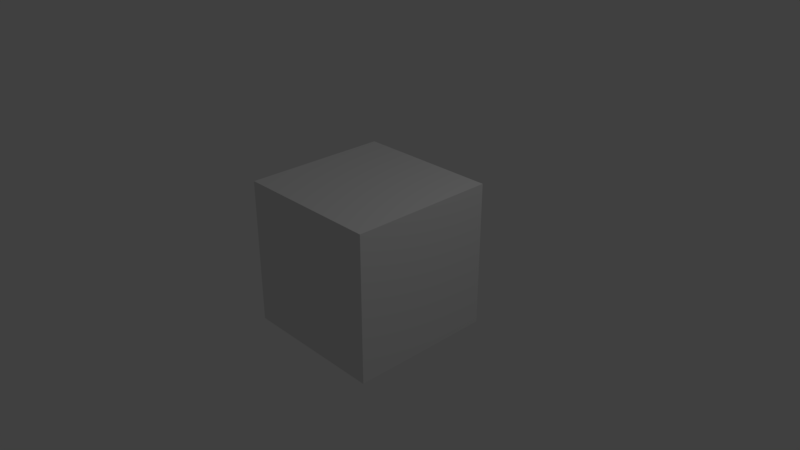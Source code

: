 # Source: kitchen_wooden_cuisine.blend  (saved by Blender 2.79.0; exported with 4.5.12 LTS)
import bpy
from mathutils import Matrix  # noqa: F401  (used for matrix-valued properties, if any)

bpy.ops.wm.read_factory_settings(use_empty=True)
scene = bpy.context.scene
scene.name = 'Scene'

# ---- collections
col_collection_1 = bpy.data.collections.new('Collection 1'); scene.collection.children.link(col_collection_1)

# ---- materials (node trees are filled in below, after node groups)
mat_material = bpy.data.materials.new('Material')
mat_material.alpha_threshold = 0.0
mat_material.use_transparent_shadow = False
mat_material.roughness = 0.5
mat_material.line_color = (0.0, 0.0, 0.0, 1.0)
mat_material_001 = bpy.data.materials.new('Material.001')
mat_material_001.alpha_threshold = 0.0
mat_material_001.use_transparent_shadow = False
mat_material_001.roughness = 0.5
mat_material_001.line_color = (0.0, 0.0, 0.0, 1.0)

# ---- material node trees

# ---- world
world_world = bpy.data.worlds.new('World'); scene.world = world_world
world_world.color = (0.05088, 0.05088, 0.05088)
world_world.use_sun_shadow = False
world_world.sun_shadow_jitter_overblur = 0.0
world_world.cycles.sampling_method = 'MANUAL'

# ---- cameras
cam_camera = bpy.data.cameras.new('Camera')
cam_camera.clip_end = 100.0
cam_camera.lens = 35.0
cam_camera.sensor_width = 32.0
cam_camera.sensor_height = 18.0
cam_camera.ortho_scale = 7.314
cam_camera.dof.focus_distance = 0.0
cam_camera.dof.aperture_fstop = 128.0

# ---- lights
light_lamp = bpy.data.lights.new('Lamp', 'POINT')
light_lamp.transmission_factor = 0.0
light_lamp.cutoff_distance = 30.0
light_lamp.energy = 100.0
light_lamp.shadow_buffer_clip_start = 1.001
light_lamp.shadow_soft_size = 0.1
light_lamp.shadow_maximum_resolution = 0.006
light_lamp.use_absolute_resolution = True

# ---- meshes
me_cube = bpy.data.meshes.new('Cube')
me_cube.from_pydata([(-0.9032, -0.8949, -0.03703), (-0.9032, 0.8949, -0.03703), (-0.9032, -0.8949, -0.9309), (-0.9032, 0.8949, -0.9309), (0.09685, 0.8949, -0.03703), (0.09685, -0.8949, -0.03703), (-0.9032, 1.6e-07, -0.03703), (0.09685, 0.8949, -0.9309), (-0.9032, 2.134e-07, -0.9309), (0.09685, -0.8949, -0.9309), (-0.9032, -0.8949, -0.03703), (-0.9032, 0.8949, -0.03703), (-0.9032, -0.8949, -0.9309), (-0.9032, 0.8949, -0.9309), (0.09685, 0.8949, -0.03703), (0.09685, -0.8949, -0.03703), (-0.9032, 1.6e-07, -0.03703), (0.09685, 0.8949, -0.9309), (-0.9032, 2.134e-07, -0.9309), (0.09685, -0.8949, -0.9309), (-0.9044, -0.8949, 0.9255), (-0.9044, 0.8949, 0.9255), (-0.9044, -0.8949, 0.0316), (-0.9044, 0.8949, 0.0316), (0.09565, 0.8949, 0.9255), (0.09565, -0.8949, 0.9255), (-0.9044, 1.6e-07, 0.9255), (0.09565, 0.8949, 0.0316), (-0.9044, 2.134e-07, 0.0316), (0.09565, -0.8949, 0.0316), (-0.9044, -0.8949, 0.9255), (-0.9044, 0.8949, 0.9255), (-0.9044, -0.8949, 0.0316), (-0.9044, 0.8949, 0.0316), (0.09565, 0.8949, 0.9255), (0.09565, -0.8949, 0.9255), (-0.9044, 1.6e-07, 0.9255), (0.09565, 0.8949, 0.0316), (-0.9044, 2.134e-07, 0.0316), (0.09565, -0.8949, 0.0316), (1.0, 1.0, -1.0), (1.0, -1.0, -1.0), (-1.0, -1.0, -1.0), (-1.0, 1.0, -1.0), (1.0, 1.0, 1.0), (1.0, -1.0, 1.0), (-1.0, -1.0, 1.0), (-1.0, 1.0, 1.0), (1.0, -0.8949, 0.0316), (1.0, -0.8949, 0.0316), (1.0, -0.8949, 0.9255), (1.0, -0.8949, 0.9255), (1.0, -0.8949, 0.9255), (1.0, -0.8949, 0.9255), (1.0, 0.8949, 0.9255), (1.0, 0.8949, 0.1171), (1.0, 0.8949, 0.9255), (1.0, 0.8949, 0.1171), (1.0, 0.8949, 0.0316), (1.0, 0.8949, 0.0316), (1.0, 0.8949, 0.0316), (1.0, 0.8949, 0.0316), (1.0, -0.8949, 0.0316), (1.0, -0.8949, 0.0316), (1.0, -0.8949, -0.9309), (1.0, -0.8949, -0.9309), (1.0, -0.8949, -0.03703), (1.0, -0.8949, -0.03703), (1.0, -0.8949, -0.03703), (1.0, -0.8949, -0.03703), (1.0, 0.8949, -0.8443), (1.0, 0.8949, -0.03703), (1.0, 0.8949, -0.8443), (1.0, 0.8949, -0.03703), (1.0, 0.8949, -0.9309), (1.0, 0.8949, -0.9309), (1.0, 0.8949, -0.9309), (1.0, 0.8949, -0.9309), (1.0, -0.8949, -0.9309), (1.0, -0.8949, -0.9309)], [(66, 5), (64, 9), (67, 15), (65, 19), (50, 25), (48, 29), (51, 35), (49, 39), (57, 44), (52, 45), (60, 44), (62, 45), (68, 41), (74, 72), (76, 72), (78, 41)], [(9, 2, 0, 5), (8, 3, 1, 6), (4, 1, 3, 7), (2, 8, 6, 0), (3, 74, 79, 2), (19, 12, 10, 15), (18, 13, 11, 16), (14, 11, 13, 17), (12, 18, 16, 10), (13, 76, 78, 12), (29, 22, 20, 25), (28, 23, 21, 26), (24, 21, 23, 27), (22, 28, 26, 20), (23, 58, 63, 22), (39, 32, 30, 35), (38, 33, 31, 36), (34, 31, 33, 37), (32, 38, 36, 30), (33, 60, 62, 32), (40, 41, 42, 43), (44, 47, 46, 45), (40, 44, 58, 63, 45, 41, 69, 71, 70), (41, 45, 46, 42), (42, 46, 47, 43), (44, 40, 43, 47), (53, 30, 36, 31, 34, 54), (45, 63, 53), (54, 34, 37, 61, 55), (52, 20, 26, 21, 24, 56), (56, 24, 27, 59, 57), (53, 54, 55, 44, 45), (44, 55, 58), (69, 10, 16, 11, 14, 71), (41, 40, 77, 79), (41, 79, 69), (71, 14, 17, 77, 70), (68, 0, 6, 1, 4, 73), (73, 4, 7, 75, 72), (40, 72, 77)])
me_cube.materials.append(mat_material)
me_cube.materials.append(mat_material_001)
me_cube.use_remesh_preserve_volume = False
me_cube.use_remesh_preserve_attributes = False
me_cube.use_mirror_vertex_groups = False
me_cube.update()

# ---- objects
ob_cube = bpy.data.objects.new('Cube', me_cube)
ob_lamp = bpy.data.objects.new('Lamp', light_lamp)
ob_camera = bpy.data.objects.new('Camera', cam_camera)

# ---- transforms, parenting, visibility, modifiers, constraints
ob_cube.location = (0.0, 0.0, 0.0)
ob_cube.rotation_euler = (0.0, 0.0, 1.571)
ob_cube.lock_rotations_4d = False
ob_cube.empty_display_type = 'ARROWS'
ob_cube.lineart.crease_threshold = 0.0
ob_lamp.location = (4.076, 1.005, 5.904)
ob_lamp.rotation_euler = (0.6503, 0.05522, 1.866)
ob_lamp.lock_rotations_4d = False
ob_lamp.empty_display_type = 'ARROWS'
ob_lamp.color = (0.0, 0.0, 0.0, 0.0)
ob_lamp.lineart.crease_threshold = 0.0
ob_camera.location = (7.481, -6.508, 5.344)
ob_camera.rotation_euler = (1.109, 0.0, 0.8149)
ob_camera.lock_rotations_4d = False
ob_camera.empty_display_type = 'ARROWS'
ob_camera.color = (0.0, 0.0, 0.0, 0.0)
ob_camera.display_type = 'WIRE'
ob_camera.lineart.crease_threshold = 0.0

# ---- collection membership
col_collection_1.objects.link(ob_cube)
col_collection_1.objects.link(ob_lamp)
col_collection_1.objects.link(ob_camera)

# ---- scene / render settings (as saved in the file)
scene.camera = ob_camera
scene.frame_start = 1; scene.frame_end = 250; scene.frame_set(1)
scene.render.engine = 'BLENDER_EEVEE_NEXT'
scene.render.resolution_percentage = 50
scene.render.dither_intensity = 0.0
scene.cycles.use_denoising = False
scene.cycles.samples = 128
scene.cycles.sampling_pattern = 'TABULATED_SOBOL'
scene.cycles.use_adaptive_sampling = False
scene.cycles.use_light_tree = False
scene.cycles.blur_glossy = 0.0
scene.cycles.sample_clamp_indirect = 0.0
scene.view_settings.view_transform = 'Standard'
bpy.context.view_layer.update()
